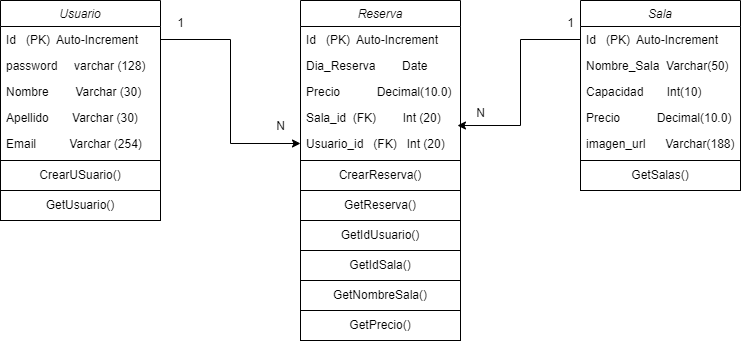

The diagram above was exported from draw.io. Its source (the exported page's mxGraphModel, read from the mxfile embedded in the PNG):
<mxGraphModel dx="874" dy="426" grid="1" gridSize="10" guides="1" tooltips="1" connect="1" arrows="1" fold="1" page="1" pageScale="1" pageWidth="827" pageHeight="1169" math="0" shadow="0">
  <root>
    <mxCell id="WIyWlLk6GJQsqaUBKTNV-0" />
    <mxCell id="WIyWlLk6GJQsqaUBKTNV-1" parent="WIyWlLk6GJQsqaUBKTNV-0" />
    <mxCell id="zkfFHV4jXpPFQw0GAbJ--0" value="Usuario" style="swimlane;fontStyle=2;align=center;verticalAlign=top;childLayout=stackLayout;horizontal=1;startSize=26;horizontalStack=0;resizeParent=1;resizeLast=0;collapsible=1;marginBottom=0;rounded=0;shadow=0;strokeWidth=1;" parent="WIyWlLk6GJQsqaUBKTNV-1" vertex="1">
      <mxGeometry x="220" y="120" width="160" height="160" as="geometry">
        <mxRectangle x="220" y="120" width="160" height="26" as="alternateBounds" />
      </mxGeometry>
    </mxCell>
    <mxCell id="zkfFHV4jXpPFQw0GAbJ--1" value="Id   (PK)  Auto-Increment" style="text;align=left;verticalAlign=top;spacingLeft=4;spacingRight=4;overflow=hidden;rotatable=0;points=[[0,0.5],[1,0.5]];portConstraint=eastwest;" parent="zkfFHV4jXpPFQw0GAbJ--0" vertex="1">
      <mxGeometry y="26" width="160" height="26" as="geometry" />
    </mxCell>
    <mxCell id="zkfFHV4jXpPFQw0GAbJ--2" value="password     varchar (128)" style="text;align=left;verticalAlign=top;spacingLeft=4;spacingRight=4;overflow=hidden;rotatable=0;points=[[0,0.5],[1,0.5]];portConstraint=eastwest;rounded=0;shadow=0;html=0;" parent="zkfFHV4jXpPFQw0GAbJ--0" vertex="1">
      <mxGeometry y="52" width="160" height="26" as="geometry" />
    </mxCell>
    <mxCell id="zkfFHV4jXpPFQw0GAbJ--3" value="Nombre        Varchar (30)&#10;" style="text;align=left;verticalAlign=top;spacingLeft=4;spacingRight=4;overflow=hidden;rotatable=0;points=[[0,0.5],[1,0.5]];portConstraint=eastwest;rounded=0;shadow=0;html=0;" parent="zkfFHV4jXpPFQw0GAbJ--0" vertex="1">
      <mxGeometry y="78" width="160" height="26" as="geometry" />
    </mxCell>
    <mxCell id="VnAn6NbPAK4N_nofmUkD-1" value="Apellido       Varchar (30)&#10;" style="text;align=left;verticalAlign=top;spacingLeft=4;spacingRight=4;overflow=hidden;rotatable=0;points=[[0,0.5],[1,0.5]];portConstraint=eastwest;rounded=0;shadow=0;html=0;" vertex="1" parent="zkfFHV4jXpPFQw0GAbJ--0">
      <mxGeometry y="104" width="160" height="26" as="geometry" />
    </mxCell>
    <mxCell id="VnAn6NbPAK4N_nofmUkD-3" value="Email          Varchar (254)&#10;" style="text;align=left;verticalAlign=top;spacingLeft=4;spacingRight=4;overflow=hidden;rotatable=0;points=[[0,0.5],[1,0.5]];portConstraint=eastwest;rounded=0;shadow=0;html=0;" vertex="1" parent="zkfFHV4jXpPFQw0GAbJ--0">
      <mxGeometry y="130" width="160" height="26" as="geometry" />
    </mxCell>
    <mxCell id="VnAn6NbPAK4N_nofmUkD-4" value="Sala" style="swimlane;fontStyle=2;align=center;verticalAlign=top;childLayout=stackLayout;horizontal=1;startSize=26;horizontalStack=0;resizeParent=1;resizeLast=0;collapsible=1;marginBottom=0;rounded=0;shadow=0;strokeWidth=1;" vertex="1" parent="WIyWlLk6GJQsqaUBKTNV-1">
      <mxGeometry x="800" y="120" width="160" height="160" as="geometry">
        <mxRectangle x="220" y="120" width="160" height="26" as="alternateBounds" />
      </mxGeometry>
    </mxCell>
    <mxCell id="VnAn6NbPAK4N_nofmUkD-5" value="Id   (PK)  Auto-Increment" style="text;align=left;verticalAlign=top;spacingLeft=4;spacingRight=4;overflow=hidden;rotatable=0;points=[[0,0.5],[1,0.5]];portConstraint=eastwest;" vertex="1" parent="VnAn6NbPAK4N_nofmUkD-4">
      <mxGeometry y="26" width="160" height="26" as="geometry" />
    </mxCell>
    <mxCell id="VnAn6NbPAK4N_nofmUkD-6" value="Nombre_Sala  Varchar(50)" style="text;align=left;verticalAlign=top;spacingLeft=4;spacingRight=4;overflow=hidden;rotatable=0;points=[[0,0.5],[1,0.5]];portConstraint=eastwest;rounded=0;shadow=0;html=0;" vertex="1" parent="VnAn6NbPAK4N_nofmUkD-4">
      <mxGeometry y="52" width="160" height="26" as="geometry" />
    </mxCell>
    <mxCell id="VnAn6NbPAK4N_nofmUkD-8" value="Capacidad       Int(10)" style="text;align=left;verticalAlign=top;spacingLeft=4;spacingRight=4;overflow=hidden;rotatable=0;points=[[0,0.5],[1,0.5]];portConstraint=eastwest;rounded=0;shadow=0;html=0;" vertex="1" parent="VnAn6NbPAK4N_nofmUkD-4">
      <mxGeometry y="78" width="160" height="26" as="geometry" />
    </mxCell>
    <mxCell id="VnAn6NbPAK4N_nofmUkD-9" value="Precio           Decimal(10.0)" style="text;align=left;verticalAlign=top;spacingLeft=4;spacingRight=4;overflow=hidden;rotatable=0;points=[[0,0.5],[1,0.5]];portConstraint=eastwest;rounded=0;shadow=0;html=0;" vertex="1" parent="VnAn6NbPAK4N_nofmUkD-4">
      <mxGeometry y="104" width="160" height="26" as="geometry" />
    </mxCell>
    <mxCell id="VnAn6NbPAK4N_nofmUkD-11" value="imagen_url      Varchar(188)" style="text;align=left;verticalAlign=top;spacingLeft=4;spacingRight=4;overflow=hidden;rotatable=0;points=[[0,0.5],[1,0.5]];portConstraint=eastwest;rounded=0;shadow=0;html=0;" vertex="1" parent="VnAn6NbPAK4N_nofmUkD-4">
      <mxGeometry y="130" width="160" height="26" as="geometry" />
    </mxCell>
    <mxCell id="VnAn6NbPAK4N_nofmUkD-12" value="Reserva" style="swimlane;fontStyle=2;align=center;verticalAlign=top;childLayout=stackLayout;horizontal=1;startSize=26;horizontalStack=0;resizeParent=1;resizeLast=0;collapsible=1;marginBottom=0;rounded=0;shadow=0;strokeWidth=1;" vertex="1" parent="WIyWlLk6GJQsqaUBKTNV-1">
      <mxGeometry x="520" y="120" width="160" height="160" as="geometry">
        <mxRectangle x="220" y="120" width="160" height="26" as="alternateBounds" />
      </mxGeometry>
    </mxCell>
    <mxCell id="VnAn6NbPAK4N_nofmUkD-13" value="Id   (PK)  Auto-Increment" style="text;align=left;verticalAlign=top;spacingLeft=4;spacingRight=4;overflow=hidden;rotatable=0;points=[[0,0.5],[1,0.5]];portConstraint=eastwest;" vertex="1" parent="VnAn6NbPAK4N_nofmUkD-12">
      <mxGeometry y="26" width="160" height="26" as="geometry" />
    </mxCell>
    <mxCell id="VnAn6NbPAK4N_nofmUkD-14" value="Dia_Reserva        Date" style="text;align=left;verticalAlign=top;spacingLeft=4;spacingRight=4;overflow=hidden;rotatable=0;points=[[0,0.5],[1,0.5]];portConstraint=eastwest;rounded=0;shadow=0;html=0;" vertex="1" parent="VnAn6NbPAK4N_nofmUkD-12">
      <mxGeometry y="52" width="160" height="26" as="geometry" />
    </mxCell>
    <mxCell id="VnAn6NbPAK4N_nofmUkD-15" value="Precio           Decimal(10.0)" style="text;align=left;verticalAlign=top;spacingLeft=4;spacingRight=4;overflow=hidden;rotatable=0;points=[[0,0.5],[1,0.5]];portConstraint=eastwest;rounded=0;shadow=0;html=0;" vertex="1" parent="VnAn6NbPAK4N_nofmUkD-12">
      <mxGeometry y="78" width="160" height="26" as="geometry" />
    </mxCell>
    <mxCell id="VnAn6NbPAK4N_nofmUkD-16" value="Sala_id  (FK)        Int (20)" style="text;align=left;verticalAlign=top;spacingLeft=4;spacingRight=4;overflow=hidden;rotatable=0;points=[[0,0.5],[1,0.5]];portConstraint=eastwest;rounded=0;shadow=0;html=0;" vertex="1" parent="VnAn6NbPAK4N_nofmUkD-12">
      <mxGeometry y="104" width="160" height="26" as="geometry" />
    </mxCell>
    <mxCell id="VnAn6NbPAK4N_nofmUkD-17" value="Usuario_id   (FK)   Int (20)" style="text;align=left;verticalAlign=top;spacingLeft=4;spacingRight=4;overflow=hidden;rotatable=0;points=[[0,0.5],[1,0.5]];portConstraint=eastwest;rounded=0;shadow=0;html=0;" vertex="1" parent="VnAn6NbPAK4N_nofmUkD-12">
      <mxGeometry y="130" width="160" height="26" as="geometry" />
    </mxCell>
    <mxCell id="VnAn6NbPAK4N_nofmUkD-18" style="edgeStyle=orthogonalEdgeStyle;rounded=0;orthogonalLoop=1;jettySize=auto;html=1;entryX=0;entryY=0.5;entryDx=0;entryDy=0;" edge="1" parent="WIyWlLk6GJQsqaUBKTNV-1" source="zkfFHV4jXpPFQw0GAbJ--1" target="VnAn6NbPAK4N_nofmUkD-17">
      <mxGeometry relative="1" as="geometry" />
    </mxCell>
    <mxCell id="VnAn6NbPAK4N_nofmUkD-19" style="edgeStyle=orthogonalEdgeStyle;rounded=0;orthogonalLoop=1;jettySize=auto;html=1;exitX=0;exitY=0.5;exitDx=0;exitDy=0;entryX=0.981;entryY=0.808;entryDx=0;entryDy=0;entryPerimeter=0;" edge="1" parent="WIyWlLk6GJQsqaUBKTNV-1" source="VnAn6NbPAK4N_nofmUkD-5" target="VnAn6NbPAK4N_nofmUkD-16">
      <mxGeometry relative="1" as="geometry" />
    </mxCell>
    <mxCell id="VnAn6NbPAK4N_nofmUkD-20" value="1" style="text;html=1;align=center;verticalAlign=middle;resizable=0;points=[];autosize=1;strokeColor=none;fillColor=none;" vertex="1" parent="WIyWlLk6GJQsqaUBKTNV-1">
      <mxGeometry x="385" y="128" width="30" height="30" as="geometry" />
    </mxCell>
    <mxCell id="VnAn6NbPAK4N_nofmUkD-21" value="N&lt;div&gt;&lt;br&gt;&lt;/div&gt;" style="text;html=1;align=center;verticalAlign=middle;resizable=0;points=[];autosize=1;strokeColor=none;fillColor=none;" vertex="1" parent="WIyWlLk6GJQsqaUBKTNV-1">
      <mxGeometry x="485" y="233" width="30" height="40" as="geometry" />
    </mxCell>
    <mxCell id="VnAn6NbPAK4N_nofmUkD-22" value="1" style="text;html=1;align=center;verticalAlign=middle;resizable=0;points=[];autosize=1;strokeColor=none;fillColor=none;" vertex="1" parent="WIyWlLk6GJQsqaUBKTNV-1">
      <mxGeometry x="775" y="128" width="30" height="30" as="geometry" />
    </mxCell>
    <mxCell id="VnAn6NbPAK4N_nofmUkD-24" value="N" style="text;html=1;align=center;verticalAlign=middle;resizable=0;points=[];autosize=1;strokeColor=none;fillColor=none;" vertex="1" parent="WIyWlLk6GJQsqaUBKTNV-1">
      <mxGeometry x="685" y="218" width="30" height="30" as="geometry" />
    </mxCell>
    <mxCell id="VnAn6NbPAK4N_nofmUkD-31" value="CrearUSuario()" style="html=1;whiteSpace=wrap;" vertex="1" parent="WIyWlLk6GJQsqaUBKTNV-1">
      <mxGeometry x="220" y="280" width="160" height="30" as="geometry" />
    </mxCell>
    <mxCell id="VnAn6NbPAK4N_nofmUkD-32" value="GetUsuario()" style="html=1;whiteSpace=wrap;" vertex="1" parent="WIyWlLk6GJQsqaUBKTNV-1">
      <mxGeometry x="220" y="310" width="160" height="30" as="geometry" />
    </mxCell>
    <mxCell id="VnAn6NbPAK4N_nofmUkD-34" value="CrearReserva()" style="html=1;whiteSpace=wrap;" vertex="1" parent="WIyWlLk6GJQsqaUBKTNV-1">
      <mxGeometry x="520" y="280" width="160" height="30" as="geometry" />
    </mxCell>
    <mxCell id="VnAn6NbPAK4N_nofmUkD-35" value="GetReserva()" style="html=1;whiteSpace=wrap;" vertex="1" parent="WIyWlLk6GJQsqaUBKTNV-1">
      <mxGeometry x="520" y="310" width="160" height="30" as="geometry" />
    </mxCell>
    <mxCell id="VnAn6NbPAK4N_nofmUkD-36" value="GetIdUsuario()" style="html=1;whiteSpace=wrap;" vertex="1" parent="WIyWlLk6GJQsqaUBKTNV-1">
      <mxGeometry x="520" y="340" width="160" height="30" as="geometry" />
    </mxCell>
    <mxCell id="VnAn6NbPAK4N_nofmUkD-37" value="GetIdSala()" style="html=1;whiteSpace=wrap;" vertex="1" parent="WIyWlLk6GJQsqaUBKTNV-1">
      <mxGeometry x="520" y="370" width="160" height="30" as="geometry" />
    </mxCell>
    <mxCell id="VnAn6NbPAK4N_nofmUkD-38" value="GetSalas()" style="html=1;whiteSpace=wrap;" vertex="1" parent="WIyWlLk6GJQsqaUBKTNV-1">
      <mxGeometry x="800" y="280" width="160" height="30" as="geometry" />
    </mxCell>
    <mxCell id="VnAn6NbPAK4N_nofmUkD-40" value="GetNombreSala()" style="html=1;whiteSpace=wrap;" vertex="1" parent="WIyWlLk6GJQsqaUBKTNV-1">
      <mxGeometry x="520" y="400" width="160" height="30" as="geometry" />
    </mxCell>
    <mxCell id="VnAn6NbPAK4N_nofmUkD-41" value="GetPrecio()" style="html=1;whiteSpace=wrap;" vertex="1" parent="WIyWlLk6GJQsqaUBKTNV-1">
      <mxGeometry x="520" y="430" width="160" height="30" as="geometry" />
    </mxCell>
  </root>
</mxGraphModel>